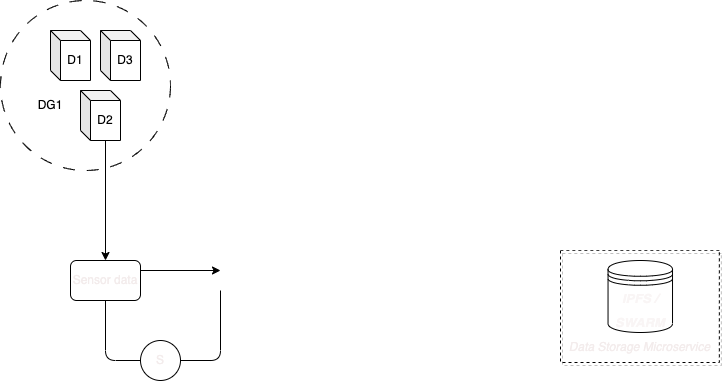

The diagram above was exported from draw.io. Its source (the exported page's mxGraphModel, read from the mxfile embedded in the PNG):
<mxGraphModel dx="921" dy="647" grid="1" gridSize="10" guides="1" tooltips="1" connect="1" arrows="1" fold="1" page="1" pageScale="1" pageWidth="827" pageHeight="1169" math="0" shadow="0">
  <root>
    <mxCell id="0" />
    <mxCell id="1" parent="0" />
    <mxCell id="6" value="" style="ellipse;whiteSpace=wrap;html=1;aspect=fixed;dashed=1;dashPattern=12 12;" vertex="1" parent="1">
      <mxGeometry x="90" y="260" width="170" height="170" as="geometry" />
    </mxCell>
    <mxCell id="2" value="D1" style="shape=cube;whiteSpace=wrap;html=1;boundedLbl=1;backgroundOutline=1;darkOpacity=0.05;darkOpacity2=0.1;size=10;" vertex="1" parent="1">
      <mxGeometry x="140" y="290" width="40" height="50" as="geometry" />
    </mxCell>
    <mxCell id="12" style="html=1;exitX=0;exitY=0;exitDx=25;exitDy=50;exitPerimeter=0;fontColor=#f3ecec;" edge="1" parent="1" source="4">
      <mxGeometry relative="1" as="geometry">
        <mxPoint x="195" y="520" as="targetPoint" />
      </mxGeometry>
    </mxCell>
    <mxCell id="4" value="D2" style="shape=cube;whiteSpace=wrap;html=1;boundedLbl=1;backgroundOutline=1;darkOpacity=0.05;darkOpacity2=0.1;size=10;" vertex="1" parent="1">
      <mxGeometry x="170" y="350" width="40" height="50" as="geometry" />
    </mxCell>
    <mxCell id="5" value="D3" style="shape=cube;whiteSpace=wrap;html=1;boundedLbl=1;backgroundOutline=1;darkOpacity=0.05;darkOpacity2=0.1;size=10;" vertex="1" parent="1">
      <mxGeometry x="190" y="290" width="40" height="50" as="geometry" />
    </mxCell>
    <mxCell id="7" value="DG1" style="text;html=1;strokeColor=none;fillColor=none;align=center;verticalAlign=middle;whiteSpace=wrap;rounded=0;dashed=1;dashPattern=12 12;sketch=0;" vertex="1" parent="1">
      <mxGeometry x="110" y="350" width="60" height="30" as="geometry" />
    </mxCell>
    <mxCell id="8" value="" style="swimlane;startSize=0;rounded=1;shadow=1;glass=1;labelBackgroundColor=#FFFFFF;sketch=0;strokeColor=default;fontSize=12;fontColor=#000000;fillColor=#FFFFFF;dashed=1;" vertex="1" parent="1">
      <mxGeometry x="650" y="510" width="158.85" height="112" as="geometry" />
    </mxCell>
    <mxCell id="9" value="&lt;i&gt;&lt;font color=&quot;#f3ecec&quot; style=&quot;font-size: 12px;&quot;&gt;Data Storage Microservice&lt;/font&gt;&lt;/i&gt;" style="text;html=1;align=center;verticalAlign=middle;resizable=0;points=[];autosize=1;strokeColor=none;fillColor=none;fontSize=12;fontColor=#000000;" vertex="1" parent="8">
      <mxGeometry x="-1.1535736953455569" y="82" width="160" height="30" as="geometry" />
    </mxCell>
    <mxCell id="10" value="&lt;font color=&quot;#f9f5f5&quot; style=&quot;font-size: 13px;&quot;&gt;&lt;b style=&quot;&quot;&gt;&lt;i style=&quot;&quot;&gt;IPFS / SWARM&lt;/i&gt;&lt;/b&gt;&lt;/font&gt;" style="shape=datastore;whiteSpace=wrap;html=1;fillStyle=auto;strokeColor=default;fontSize=20;fontColor=#FF0000;fillColor=none;gradientColor=none;" vertex="1" parent="8">
      <mxGeometry x="47.54484308885755" y="10" width="64.47913434414669" height="72" as="geometry" />
    </mxCell>
    <mxCell id="14" style="edgeStyle=none;html=1;exitX=1;exitY=0.25;exitDx=0;exitDy=0;fontColor=#f3ecec;" edge="1" parent="1" source="13">
      <mxGeometry relative="1" as="geometry">
        <mxPoint x="310" y="530" as="targetPoint" />
      </mxGeometry>
    </mxCell>
    <mxCell id="15" style="edgeStyle=orthogonalEdgeStyle;html=1;exitX=0.5;exitY=1;exitDx=0;exitDy=0;fontColor=#f3ecec;endArrow=none;endFill=0;" edge="1" parent="1" source="13" target="16">
      <mxGeometry relative="1" as="geometry">
        <mxPoint x="240" y="620" as="targetPoint" />
        <Array as="points">
          <mxPoint x="195" y="620" />
        </Array>
      </mxGeometry>
    </mxCell>
    <mxCell id="13" value="Sensor data" style="rounded=1;whiteSpace=wrap;html=1;sketch=0;fillStyle=auto;fontColor=#f3ecec;fillColor=none;" vertex="1" parent="1">
      <mxGeometry x="160" y="520" width="70" height="40" as="geometry" />
    </mxCell>
    <mxCell id="17" style="edgeStyle=orthogonalEdgeStyle;html=1;exitX=1;exitY=0.5;exitDx=0;exitDy=0;fontColor=#f3ecec;endArrow=none;endFill=0;" edge="1" parent="1" source="16">
      <mxGeometry relative="1" as="geometry">
        <mxPoint x="310" y="550" as="targetPoint" />
      </mxGeometry>
    </mxCell>
    <mxCell id="16" value="S" style="ellipse;whiteSpace=wrap;html=1;aspect=fixed;sketch=0;fillStyle=auto;fontColor=#f3ecec;fillColor=none;" vertex="1" parent="1">
      <mxGeometry x="230" y="600" width="40" height="40" as="geometry" />
    </mxCell>
  </root>
</mxGraphModel>